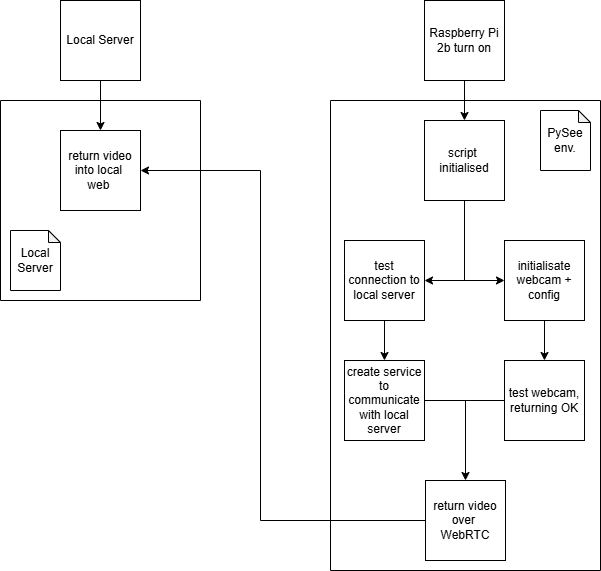

The diagram above was exported from draw.io. Its source (the exported page's mxGraphModel, read from the mxfile embedded in the PNG):
<mxGraphModel dx="1414" dy="791" grid="1" gridSize="10" guides="1" tooltips="1" connect="1" arrows="1" fold="1" page="1" pageScale="1" pageWidth="827" pageHeight="1169" math="0" shadow="0">
  <root>
    <mxCell id="0" />
    <mxCell id="1" parent="0" />
    <mxCell id="BYYycBJhfNXvkx8jB3-7-1" parent="1" style="whiteSpace=wrap;html=1;aspect=fixed;" value="Raspberry Pi 2b turn on" vertex="1">
      <mxGeometry height="80" width="80" x="544" y="140" as="geometry" />
    </mxCell>
    <mxCell id="BYYycBJhfNXvkx8jB3-7-2" parent="1" style="whiteSpace=wrap;html=1;aspect=fixed;" value="script&amp;nbsp;&lt;div&gt;initialised&lt;/div&gt;" vertex="1">
      <mxGeometry height="80" width="80" x="544" y="260" as="geometry" />
    </mxCell>
    <mxCell id="BYYycBJhfNXvkx8jB3-7-3" edge="1" parent="1" source="BYYycBJhfNXvkx8jB3-7-1" style="endArrow=classic;html=1;rounded=0;exitX=0.5;exitY=1;exitDx=0;exitDy=0;entryX=0.5;entryY=0;entryDx=0;entryDy=0;" target="BYYycBJhfNXvkx8jB3-7-2" value="">
      <mxGeometry height="50" relative="1" width="50" as="geometry">
        <mxPoint x="700" y="310" as="sourcePoint" />
        <mxPoint x="610" y="400" as="targetPoint" />
      </mxGeometry>
    </mxCell>
    <mxCell id="BYYycBJhfNXvkx8jB3-7-4" parent="1" style="whiteSpace=wrap;html=1;aspect=fixed;" value="test connection to local server" vertex="1">
      <mxGeometry height="80" width="80" x="464" y="380" as="geometry" />
    </mxCell>
    <mxCell id="BYYycBJhfNXvkx8jB3-7-5" parent="1" style="whiteSpace=wrap;html=1;aspect=fixed;" value="initialisate webcam + config" vertex="1">
      <mxGeometry height="80" width="80" x="624" y="380" as="geometry" />
    </mxCell>
    <mxCell id="BYYycBJhfNXvkx8jB3-7-6" edge="1" parent="1" style="endArrow=none;html=1;rounded=0;entryX=0.5;entryY=1;entryDx=0;entryDy=0;" target="BYYycBJhfNXvkx8jB3-7-2" value="">
      <mxGeometry height="50" relative="1" width="50" as="geometry">
        <mxPoint x="584" y="420" as="sourcePoint" />
        <mxPoint x="610" y="560" as="targetPoint" />
      </mxGeometry>
    </mxCell>
    <mxCell id="BYYycBJhfNXvkx8jB3-7-7" edge="1" parent="1" source="BYYycBJhfNXvkx8jB3-7-4" style="endArrow=classic;startArrow=classic;html=1;rounded=0;exitX=1;exitY=0.5;exitDx=0;exitDy=0;entryX=0;entryY=0.5;entryDx=0;entryDy=0;" target="BYYycBJhfNXvkx8jB3-7-5" value="">
      <mxGeometry height="50" relative="1" width="50" as="geometry">
        <mxPoint x="560" y="550" as="sourcePoint" />
        <mxPoint x="610" y="420" as="targetPoint" />
      </mxGeometry>
    </mxCell>
    <mxCell id="BYYycBJhfNXvkx8jB3-7-8" parent="1" style="whiteSpace=wrap;html=1;aspect=fixed;" value="create service to communicate with local server" vertex="1">
      <mxGeometry height="80" width="80" x="464" y="500" as="geometry" />
    </mxCell>
    <mxCell id="BYYycBJhfNXvkx8jB3-7-9" edge="1" parent="1" source="BYYycBJhfNXvkx8jB3-7-4" style="endArrow=classic;html=1;rounded=0;exitX=0.5;exitY=1;exitDx=0;exitDy=0;entryX=0.5;entryY=0;entryDx=0;entryDy=0;" target="BYYycBJhfNXvkx8jB3-7-8" value="">
      <mxGeometry height="50" relative="1" width="50" as="geometry">
        <mxPoint x="560" y="450" as="sourcePoint" />
        <mxPoint x="610" y="400" as="targetPoint" />
      </mxGeometry>
    </mxCell>
    <mxCell id="BYYycBJhfNXvkx8jB3-7-10" parent="1" style="whiteSpace=wrap;html=1;aspect=fixed;" value="test webcam, returning OK" vertex="1">
      <mxGeometry height="80" width="80" x="624" y="500" as="geometry" />
    </mxCell>
    <mxCell id="BYYycBJhfNXvkx8jB3-7-11" edge="1" parent="1" source="BYYycBJhfNXvkx8jB3-7-5" style="endArrow=classic;html=1;rounded=0;exitX=0.5;exitY=1;exitDx=0;exitDy=0;" target="BYYycBJhfNXvkx8jB3-7-10" value="">
      <mxGeometry height="50" relative="1" width="50" as="geometry">
        <mxPoint x="560" y="650" as="sourcePoint" />
        <mxPoint x="610" y="600" as="targetPoint" />
      </mxGeometry>
    </mxCell>
    <mxCell id="BYYycBJhfNXvkx8jB3-7-12" parent="1" style="swimlane;startSize=0;" value="" vertex="1">
      <mxGeometry height="470" width="270" x="450" y="240" as="geometry" />
    </mxCell>
    <mxCell id="BYYycBJhfNXvkx8jB3-7-13" parent="BYYycBJhfNXvkx8jB3-7-12" style="shape=note;whiteSpace=wrap;html=1;backgroundOutline=1;darkOpacity=0.05;size=12;" value="PySee&lt;br&gt;env." vertex="1">
      <mxGeometry height="60" width="50" x="210" y="10" as="geometry" />
    </mxCell>
    <mxCell id="BYYycBJhfNXvkx8jB3-7-14" parent="BYYycBJhfNXvkx8jB3-7-12" style="whiteSpace=wrap;html=1;aspect=fixed;" value="return video over&amp;nbsp; WebRTC" vertex="1">
      <mxGeometry height="80" width="80" x="95" y="380" as="geometry" />
    </mxCell>
    <mxCell id="BYYycBJhfNXvkx8jB3-7-15" edge="1" parent="1" source="BYYycBJhfNXvkx8jB3-7-8" style="endArrow=none;html=1;rounded=0;exitX=1;exitY=0.5;exitDx=0;exitDy=0;" target="BYYycBJhfNXvkx8jB3-7-10" value="">
      <mxGeometry height="50" relative="1" width="50" as="geometry">
        <mxPoint x="580" y="630" as="sourcePoint" />
        <mxPoint x="630" y="580" as="targetPoint" />
      </mxGeometry>
    </mxCell>
    <mxCell id="BYYycBJhfNXvkx8jB3-7-16" edge="1" parent="1" style="endArrow=classic;html=1;rounded=0;entryX=0.5;entryY=0;entryDx=0;entryDy=0;" target="BYYycBJhfNXvkx8jB3-7-14" value="">
      <mxGeometry height="50" relative="1" width="50" as="geometry">
        <mxPoint x="585" y="540" as="sourcePoint" />
        <mxPoint x="630" y="580" as="targetPoint" />
      </mxGeometry>
    </mxCell>
    <mxCell id="BYYycBJhfNXvkx8jB3-7-17" parent="1" style="whiteSpace=wrap;html=1;aspect=fixed;" value="Local Server" vertex="1">
      <mxGeometry height="80" width="80" x="180" y="140" as="geometry" />
    </mxCell>
    <mxCell id="BYYycBJhfNXvkx8jB3-7-19" parent="1" style="swimlane;startSize=0;" value="" vertex="1">
      <mxGeometry height="200" width="200" x="120" y="240" as="geometry" />
    </mxCell>
    <mxCell id="BYYycBJhfNXvkx8jB3-7-18" parent="BYYycBJhfNXvkx8jB3-7-19" style="whiteSpace=wrap;html=1;aspect=fixed;" value="return video into local&amp;nbsp;&lt;div&gt;web&amp;nbsp;&lt;/div&gt;" vertex="1">
      <mxGeometry height="80" width="80" x="60" y="30" as="geometry" />
    </mxCell>
    <mxCell id="BYYycBJhfNXvkx8jB3-7-21" parent="BYYycBJhfNXvkx8jB3-7-19" style="shape=note;whiteSpace=wrap;html=1;backgroundOutline=1;darkOpacity=0.05;size=12;" value="Local&lt;br&gt;Server" vertex="1">
      <mxGeometry height="60" width="50" x="10" y="130" as="geometry" />
    </mxCell>
    <mxCell id="BYYycBJhfNXvkx8jB3-7-20" edge="1" parent="1" source="BYYycBJhfNXvkx8jB3-7-17" style="endArrow=classic;html=1;rounded=0;exitX=0.5;exitY=1;exitDx=0;exitDy=0;entryX=0.5;entryY=0;entryDx=0;entryDy=0;" target="BYYycBJhfNXvkx8jB3-7-18" value="">
      <mxGeometry height="50" relative="1" width="50" as="geometry">
        <mxPoint x="370" y="230" as="sourcePoint" />
        <mxPoint x="420" y="180" as="targetPoint" />
      </mxGeometry>
    </mxCell>
    <mxCell id="BYYycBJhfNXvkx8jB3-7-22" edge="1" parent="1" source="BYYycBJhfNXvkx8jB3-7-14" style="endArrow=none;html=1;rounded=0;exitX=0;exitY=0.5;exitDx=0;exitDy=0;" value="">
      <mxGeometry height="50" relative="1" width="50" as="geometry">
        <mxPoint x="300" y="500" as="sourcePoint" />
        <mxPoint x="380" y="660" as="targetPoint" />
      </mxGeometry>
    </mxCell>
    <mxCell id="BYYycBJhfNXvkx8jB3-7-23" edge="1" parent="1" style="endArrow=none;html=1;rounded=0;" value="">
      <mxGeometry height="50" relative="1" width="50" as="geometry">
        <mxPoint x="380" y="660" as="sourcePoint" />
        <mxPoint x="380" y="310" as="targetPoint" />
      </mxGeometry>
    </mxCell>
    <mxCell id="BYYycBJhfNXvkx8jB3-7-24" edge="1" parent="1" style="endArrow=classic;html=1;rounded=0;entryX=1;entryY=0.5;entryDx=0;entryDy=0;" target="BYYycBJhfNXvkx8jB3-7-18" value="">
      <mxGeometry height="50" relative="1" width="50" as="geometry">
        <mxPoint x="380" y="310" as="sourcePoint" />
        <mxPoint x="350" y="450" as="targetPoint" />
      </mxGeometry>
    </mxCell>
  </root>
</mxGraphModel>